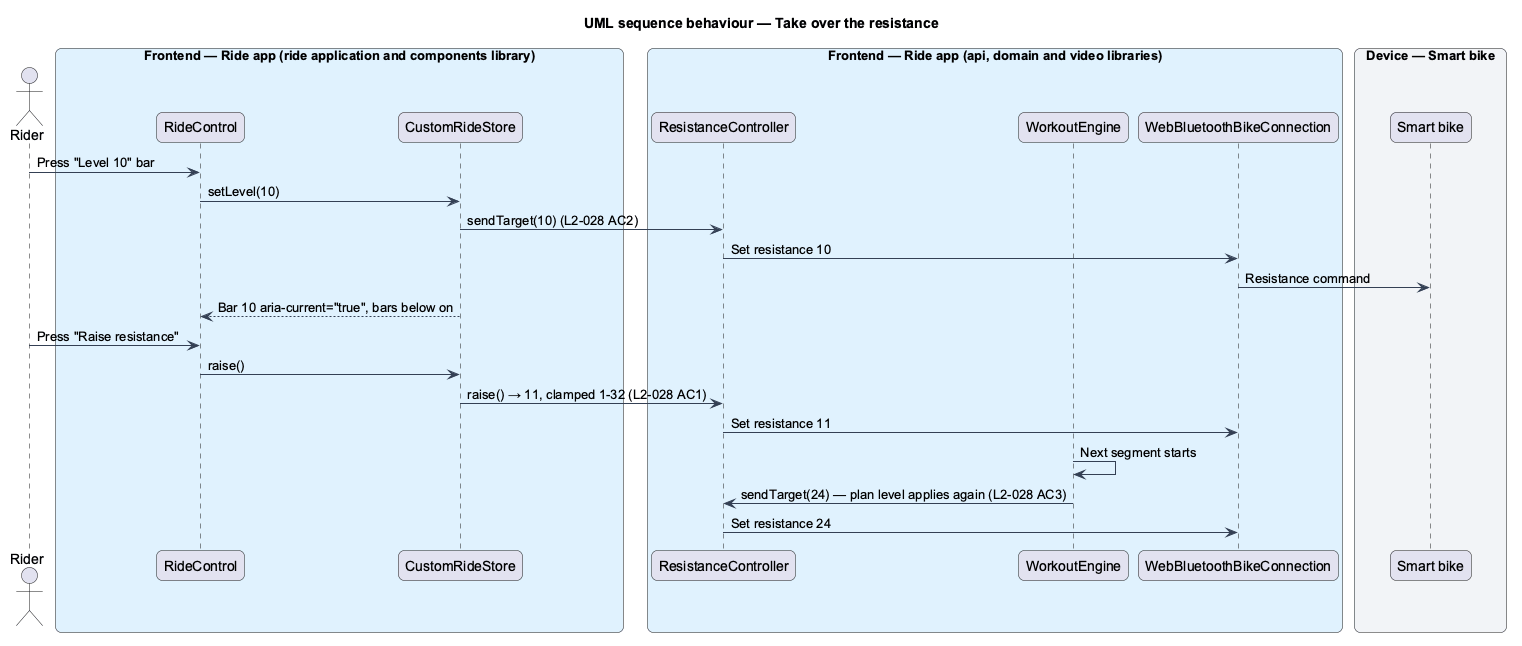

The diagram above was rendered by PlantUML. Its source (embedded in the PNG):
@startuml
title UML sequence behaviour — Take over the resistance
skinparam backgroundColor #FFFFFF
skinparam shadowing false
skinparam roundcorner 12
skinparam defaultFontName Arial
skinparam ArrowColor #344054
skinparam rectangle {
  BorderColor #344054
  FontColor #101828
}
skinparam package {
  BorderColor #667085
  FontColor #101828
  BackgroundColor #F9FAFB
}
actor "Rider" as rider
box "Frontend — Ride app (ride application and components library)" #E0F2FE
  participant "RideControl" as control
  participant "CustomRideStore" as store
end box
box "Frontend — Ride app (api, domain and video libraries)" #E0F2FE
  participant "ResistanceController" as resist
  participant "WorkoutEngine" as engine
  participant "WebBluetoothBikeConnection" as conn
end box
box "Device — Smart bike" #F2F4F7
  participant "Smart bike" as bike
end box
rider -> control : Press "Level 10" bar
control -> store : setLevel(10)
store -> resist : sendTarget(10) (L2-028 AC2)
resist -> conn : Set resistance 10
conn -> bike : Resistance command
store --> control : Bar 10 aria-current="true", bars below on
rider -> control : Press "Raise resistance"
control -> store : raise()
store -> resist : raise() → 11, clamped 1-32 (L2-028 AC1)
resist -> conn : Set resistance 11
engine -> engine : Next segment starts
engine -> resist : sendTarget(24) — plan level applies again (L2-028 AC3)
resist -> conn : Set resistance 24
@enduml